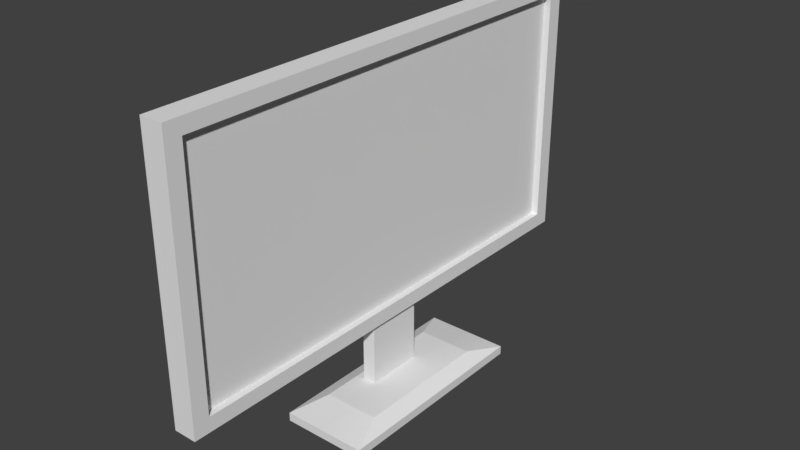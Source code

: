 # Source: Screen.blend  (saved by Blender 2.79.0; exported with 4.5.12 LTS)
import bpy
from mathutils import Matrix  # noqa: F401  (used for matrix-valued properties, if any)

bpy.ops.wm.read_factory_settings(use_empty=True)
scene = bpy.context.scene
scene.name = 'Scene'

# ---- collections
col_collection_1 = bpy.data.collections.new('Collection 1'); scene.collection.children.link(col_collection_1)

# ---- materials (node trees are filled in below, after node groups)
mat_material_001 = bpy.data.materials.new('Material.001')
mat_material_001.alpha_threshold = 0.0
mat_material_001.use_transparent_shadow = False
mat_material_001.roughness = 0.5
mat_material_002 = bpy.data.materials.new('Material.002')
mat_material_002.alpha_threshold = 0.0
mat_material_002.use_transparent_shadow = False
mat_material_002.roughness = 0.5
mat_material_003 = bpy.data.materials.new('Material.003')
mat_material_003.alpha_threshold = 0.0
mat_material_003.use_transparent_shadow = False
mat_material_003.roughness = 0.5

# ---- material node trees

# ---- world
world_world = bpy.data.worlds.new('World'); scene.world = world_world
world_world.color = (0.05088, 0.05088, 0.05088)
world_world.use_sun_shadow = False
world_world.sun_shadow_jitter_overblur = 0.0
world_world.cycles.sampling_method = 'MANUAL'

# ---- meshes
me_plane = bpy.data.meshes.new('Plane')
me_plane.from_pydata([(-1.0, -1.0, 0.0), (1.0, -1.0, 0.0), (-1.0, 1.0, 0.0), (1.0, 1.0, 0.0), (-0.4722, -0.271, 0.3621), (-0.1585, -0.271, 0.3621), (-0.4722, 0.271, 0.3621), (-0.1585, 0.271, 0.3621), (-1.0, 1.0, 0.2051), (-1.0, -1.0, 0.2051), (1.0, -1.0, 0.2051), (1.0, 1.0, 0.2051), (-0.6509, 0.6509, 0.3621), (-0.6509, -0.6509, 0.3621), (0.6509, -0.6509, 0.3621), (0.6509, 0.6509, 0.3621), (-0.4722, -0.271, 1.891), (-0.1585, -0.271, 1.891), (-0.4722, 0.271, 1.891), (-0.1585, 0.271, 1.891), (-0.5864, -2.312, 1.891), (-0.04436, -2.16, 2.234), (-0.5864, 2.312, 1.891), (-0.04436, 2.16, 2.234), (-0.5864, -2.312, 8.174), (-0.04436, -2.16, 7.831), (-0.5864, 2.312, 8.174), (-0.04436, 2.16, 7.831), (-0.04436, -2.312, 1.891), (-0.04436, 2.312, 1.891), (-0.04436, -2.312, 8.174), (-0.04436, 2.312, 8.174), (-0.2059, -2.16, 2.234), (-0.2059, 2.16, 2.234), (-0.2059, -2.16, 7.831), (-0.2059, 2.16, 7.831)], [], [(0, 2, 3, 1), (7, 6, 18, 19), (3, 2, 8, 11), (0, 1, 10, 9), (1, 3, 11, 10), (2, 0, 9, 8), (13, 12, 8, 9), (14, 13, 9, 10), (15, 14, 10, 11), (12, 15, 11, 8), (4, 6, 12, 13), (5, 4, 13, 14), (7, 5, 14, 15), (6, 7, 15, 12), (17, 19, 29, 28), (4, 5, 17, 16), (5, 7, 19, 17), (6, 4, 16, 18), (22, 20, 24, 26), (18, 16, 20, 22), (19, 18, 22, 29), (16, 17, 28, 20), (24, 30, 31, 26), (29, 22, 26, 31), (20, 28, 30, 24), (23, 27, 35, 33), (23, 21, 28, 29), (25, 27, 31, 30), (27, 23, 29, 31), (21, 25, 30, 28), (32, 33, 35, 34), (21, 23, 33, 32), (25, 21, 32, 34), (27, 25, 34, 35)])
me_plane.polygons.foreach_set('material_index', [2, 2, 2, 2, 2, 2, 2, 2, 2, 2, 2, 2, 2, 2, 2, 2, 2, 2, 2, 2, 2, 2, 2, 2, 2, 2, 2, 2, 2, 2, 1, 2, 2, 2])
me_plane.materials.append(mat_material_001)
me_plane.materials.append(mat_material_002)
me_plane.materials.append(mat_material_003)
me_plane.use_remesh_preserve_volume = False
me_plane.use_remesh_preserve_attributes = False
me_plane.use_mirror_vertex_groups = False
me_plane.update()

# ---- objects
ob_plane = bpy.data.objects.new('Plane', me_plane)

# ---- transforms, parenting, visibility, modifiers, constraints
ob_plane.location = (0.0, 0.0, 0.0)
ob_plane.scale = (1.0, 2.518, 1.0)
ob_plane.lineart.crease_threshold = 0.0

# ---- collection membership
col_collection_1.objects.link(ob_plane)

# ---- scene / render settings (as saved in the file)
scene.frame_start = 1; scene.frame_end = 250; scene.frame_set(1)
scene.render.engine = 'BLENDER_EEVEE_NEXT'
scene.render.resolution_percentage = 50
scene.render.dither_intensity = 0.0
scene.cycles.use_denoising = False
scene.cycles.samples = 128
scene.cycles.sampling_pattern = 'TABULATED_SOBOL'
scene.cycles.use_adaptive_sampling = False
scene.cycles.use_light_tree = False
scene.cycles.blur_glossy = 0.0
scene.cycles.sample_clamp_indirect = 0.0
scene.view_settings.view_transform = 'Standard'
bpy.context.view_layer.update()

# ---- added for rendering (the .blend has no active camera and no usable light): camera, sun
cam_auto = bpy.data.cameras.new('AutoCamera')
cam_auto.lens = 50.0
cam_auto.sensor_width = 36.0
cam_auto.clip_end = 1000.0
ob_auto_camera = bpy.data.objects.new('AutoCamera', cam_auto)
scene.collection.objects.link(ob_auto_camera)
ob_auto_camera.location = (13.2904, -15.9485, 14.7194)
ob_auto_camera.rotation_euler = (1.09748, -7.21219e-08, 0.694738)
scene.camera = ob_auto_camera
light_auto_sun = bpy.data.lights.new('AutoSun', 'SUN')
light_auto_sun.energy = 3.0
light_auto_sun.angle = 0.0523599
ob_auto_sun = bpy.data.objects.new('AutoSun', light_auto_sun)
scene.collection.objects.link(ob_auto_sun)
ob_auto_sun.rotation_euler = (0.872665, 0.174533, 0.523599)
bpy.context.view_layer.update()
